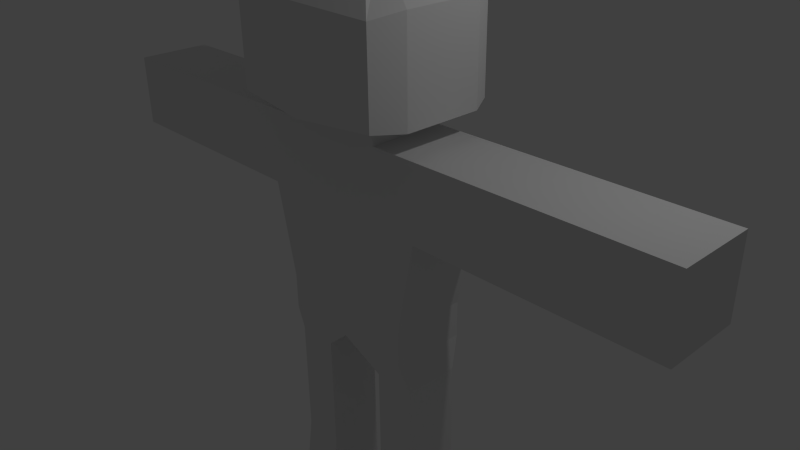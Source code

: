 # Source: person1.blend  (saved by Blender 2.76.0; exported with 4.5.12 LTS)
import bpy
from mathutils import Matrix  # noqa: F401  (used for matrix-valued properties, if any)

bpy.ops.wm.read_factory_settings(use_empty=True)
scene = bpy.context.scene
scene.name = 'Scene'

# ---- collections
col_collection_1 = bpy.data.collections.new('Collection 1'); scene.collection.children.link(col_collection_1)

# ---- materials (node trees are filled in below, after node groups)
mat_material = bpy.data.materials.new('Material')
mat_material.alpha_threshold = 0.0
mat_material.use_transparent_shadow = False
mat_material.roughness = 0.5
mat_material.line_color = (0.0, 0.0, 0.0, 1.0)

# ---- material node trees

# ---- world
world_world = bpy.data.worlds.new('World'); scene.world = world_world
world_world.color = (0.05088, 0.05088, 0.05088)
world_world.use_sun_shadow = False
world_world.sun_shadow_jitter_overblur = 0.0
world_world.cycles.sampling_method = 'MANUAL'
world_world.cycles.sample_map_resolution = 256

# ---- cameras
cam_camera = bpy.data.cameras.new('Camera')
cam_camera.clip_end = 100.0
cam_camera.lens = 35.0
cam_camera.sensor_width = 32.0
cam_camera.sensor_height = 18.0
cam_camera.ortho_scale = 7.314
cam_camera.dof.focus_distance = 0.0
cam_camera.dof.aperture_fstop = 128.0

# ---- lights
light_lamp = bpy.data.lights.new('Lamp', 'POINT')
light_lamp.transmission_factor = 0.0
light_lamp.cutoff_distance = 30.0
light_lamp.energy = 100.0
light_lamp.shadow_buffer_clip_start = 1.001
light_lamp.shadow_soft_size = 0.1
light_lamp.shadow_maximum_resolution = 0.006
light_lamp.use_absolute_resolution = True
light_lamp.cycles.use_multiple_importance_sampling = False

# ---- meshes
me_cube = bpy.data.meshes.new('Cube')
me_cube.from_pydata([(1.0, 0.5216, -1.0), (1.0, -0.5216, -1.0), (-1.0, -0.5216, -1.0), (-1.0, 0.5216, -1.0), (1.263, 0.5215, 0.7878), (1.263, -0.5216, 0.7878), (-1.263, -0.5216, 0.7878), (-1.263, 0.5216, 0.7878), (1.0, -5.96e-08, -1.0), (1.788e-07, 0.5216, -1.0), (1.0, 0.5216, -0.5034), (-5.96e-08, -0.5216, -1.0), (1.0, -0.5216, -0.5034), (-1.0, 1.192e-07, -1.0), (-1.0, -0.5216, -0.5034), (-1.0, 0.5216, -0.5034), (1.263, -2.98e-07, 0.7878), (3.347e-07, 0.5216, 0.7878), (-6.438e-07, -0.5216, 0.7878), (-1.263, 5.96e-08, 0.7878), (2.384e-07, 0.5216, -0.5034), (-1.0, 5.96e-08, -0.5034), (-2.98e-07, -0.5216, -0.5034), (1.0, -1.788e-07, -0.5034), (1.263, -0.2608, 1.797), (5.96e-08, 2.98e-08, -1.0), (1.065, -0.00969, -1.425), (1.065, -0.3982, -1.425), (1.065, 0.3788, -1.425), (0.4948, 0.3788, -1.425), (0.4943, -0.3982, -1.425), (0.4946, -0.00969, -1.425), (-0.4832, 0.3788, -1.424), (-1.065, 0.3788, -1.424), (-0.4837, -0.3982, -1.424), (-1.065, -0.3982, -1.424), (-1.065, -0.00969, -1.424), (-0.4834, -0.00969, -1.424), (1.065, -0.00969, -2.761), (1.065, -0.3982, -2.761), (1.065, 0.3788, -2.761), (0.4948, 0.3788, -2.761), (0.4943, -0.3982, -2.761), (0.4946, -0.00969, -2.761), (-0.4832, 0.3788, -2.761), (-1.065, 0.3788, -2.761), (-0.4837, -0.3982, -2.761), (-1.065, -0.3982, -2.761), (-1.065, -0.00969, -2.761), (-0.4834, -0.00969, -2.761), (1.195, -0.03083, -4.381), (1.195, -0.4668, -4.381), (1.195, 0.4051, -4.381), (0.5027, 0.4051, -4.381), (0.5021, -0.4668, -4.381), (0.5024, -0.03083, -4.381), (-0.4903, 0.4051, -4.381), (-1.196, 0.4051, -4.381), (-0.4909, -0.4668, -4.381), (-1.196, -0.4668, -4.381), (-1.196, -0.03083, -4.381), (-0.4906, -0.03083, -4.381), (1.195, -0.03083, -4.64), (1.195, -0.4668, -4.64), (1.195, 0.4051, -4.64), (0.5027, 0.4051, -4.64), (0.5021, -0.4668, -4.64), (0.5024, -0.03083, -4.64), (-0.4903, 0.4051, -4.64), (-1.196, 0.4051, -4.64), (-0.4909, -0.4668, -4.64), (-1.196, -0.4668, -4.64), (-1.196, -0.03083, -4.64), (-0.4906, -0.03083, -4.64), (1.195, 0.7462, -4.381), (0.5027, 0.7462, -4.381), (-0.4903, 0.7462, -4.381), (-1.196, 0.7462, -4.381), (1.195, 0.7462, -4.64), (0.5027, 0.7462, -4.64), (-0.4903, 0.7462, -4.64), (-1.196, 0.7462, -4.64), (1.065, -0.3982, -3.101), (0.4943, -0.3982, -3.101), (-1.065, -0.00969, -3.1), (-1.065, -0.3982, -3.1), (1.065, -0.00969, -3.101), (-0.4832, 0.3788, -3.1), (-1.065, 0.3788, -3.1), (1.065, 0.3788, -3.101), (-0.4837, -0.3982, -3.1), (0.4948, 0.3788, -3.101), (0.4946, -0.00969, -3.101), (-0.4834, -0.00969, -3.1), (1.263, 0.5215, 1.797), (1.263, -0.5216, 1.797), (-1.263, -0.5216, 1.797), (-1.263, 0.5216, 1.797), (1.263, -2.98e-07, 1.797), (3.347e-07, 0.5216, 1.797), (-6.438e-07, -0.5216, 1.797), (-1.263, 5.96e-08, 1.797), (1.097, -0.9699, 2.165), (-0.6315, 0.5216, 1.797), (-0.6315, -0.5216, 1.797), (-1.263, 0.2608, 1.797), (1.263, 0.2608, 1.797), (0.6315, 0.5215, 1.797), (0.6315, -0.5216, 1.797), (-1.263, -0.2608, 1.797), (7.672e-07, 1.077, 2.101), (1.097, 0.8019, 2.165), (0.6315, -2.086e-07, 1.797), (-0.6315, -2.98e-08, 1.797), (-0.6315, 0.2608, 1.797), (0.6315, 0.2608, 1.797), (0.6315, -0.2608, 1.797), (-0.6315, -0.2608, 1.797), (0.6315, 0.5215, 2.01), (3.347e-07, 0.5216, 2.01), (0.6315, -0.5216, 2.01), (-6.438e-07, -0.5216, 2.01), (-0.6315, -2.98e-08, 2.01), (-0.6315, 0.5216, 2.01), (-0.6315, -0.5216, 2.01), (0.6315, -2.086e-07, 2.01), (-0.6315, 0.2608, 2.01), (0.6315, 0.2608, 2.01), (0.6315, -0.2608, 2.01), (-0.6315, -0.2608, 2.01), (-1.12e-06, -1.077, 2.101), (0.5055, -0.4472, 3.921), (1.884e-07, 0.4472, 3.921), (0.5055, 0.4472, 3.921), (-1.217, 6.541e-08, 2.101), (-1.097, 0.8019, 2.165), (-1.097, -0.9699, 2.165), (1.217, -3.038e-07, 2.101), (-1.217, 0.5385, 2.101), (1.217, 0.5385, 2.101), (1.217, -0.5385, 2.101), (-1.218, -0.5385, 2.101), (1.097, 0.8019, 3.34), (7.672e-07, 1.077, 3.404), (1.097, -0.9699, 3.34), (-1.12e-06, -1.077, 3.404), (-1.217, 6.541e-08, 3.404), (-1.097, 0.8019, 3.34), (-1.097, -0.9699, 3.34), (1.217, -3.038e-07, 3.404), (-1.217, 0.5385, 3.404), (1.217, 0.5385, 3.404), (1.217, -0.5385, 3.404), (-1.218, -0.5385, 3.404), (-5.95e-07, -0.4472, 3.921), (-3.991e-07, -0.2236, 3.921), (-7.421e-09, 0.2236, 3.921), (-2.033e-07, -1.192e-07, 3.921), (-0.5055, -4.255e-08, 3.921), (-0.5055, 0.4472, 3.921), (-0.5055, -0.4472, 3.921), (0.5055, -1.959e-07, 3.921), (-0.5055, 0.2236, 3.921), (0.5055, 0.2236, 3.921), (0.5055, -0.2236, 3.921), (-0.5055, -0.2236, 3.921), (2.617, -2.98e-07, 0.7878), (2.617, -0.5216, 0.7878), (-2.617, 5.96e-08, 0.7878), (-2.617, 0.5216, 0.7878), (2.617, 0.5215, 0.7878), (-2.617, -0.5216, 0.7878), (-2.617, 0.5216, 1.797), (-2.617, 5.96e-08, 1.797), (2.617, -0.5216, 1.797), (2.617, -0.2608, 1.797), (-2.617, 0.2608, 1.797), (2.617, 0.2608, 1.797), (2.617, -2.98e-07, 1.797), (-2.617, -0.2608, 1.797), (2.617, 0.5215, 1.797), (-2.617, -0.5216, 1.797), (3.019, -2.98e-07, 0.7878), (3.019, -0.5216, 0.7878), (-3.019, 5.96e-08, 0.7878), (-3.019, 0.5216, 0.7878), (3.019, 0.5215, 0.7878), (-3.019, -0.5216, 0.7878), (-3.019, 0.5216, 1.797), (-3.019, 5.96e-08, 1.797), (3.019, -0.5216, 1.797), (3.019, -0.2608, 1.797), (-3.019, 0.2608, 1.797), (3.019, 0.2608, 1.797), (3.019, -2.98e-07, 1.797), (-3.019, -0.2608, 1.797), (3.019, 0.5215, 1.797), (-3.019, -0.5216, 1.797), (4.506, -2.98e-07, 0.7878), (4.506, -0.5216, 0.7878), (-4.506, 5.96e-08, 0.7878), (-4.506, 0.5216, 0.7878), (4.506, 0.5215, 0.7878), (-4.506, -0.5216, 0.7878), (-4.506, 0.5216, 1.797), (-4.506, 5.96e-08, 1.797), (4.506, -0.5216, 1.797), (4.506, -0.2608, 1.797), (-4.506, 0.2608, 1.797), (4.506, 0.2608, 1.797), (4.506, -2.98e-07, 1.797), (-4.506, -0.2608, 1.797), (4.506, 0.5215, 1.797), (-4.506, -0.5216, 1.797)], [], [(9, 25, 37, 32), (17, 7, 97, 103, 99), (23, 16, 5, 12), (22, 18, 6, 14), (21, 19, 7, 15), (20, 9, 3, 15), (17, 20, 15, 7), (4, 10, 20, 17), (10, 0, 9, 20), (13, 21, 15, 3), (2, 14, 21, 13), (14, 6, 19, 21), (11, 22, 14, 2), (1, 12, 22, 11), (12, 5, 18, 22), (8, 23, 12, 1), (0, 10, 23, 8), (10, 4, 16, 23), (4, 94, 180, 170), (101, 105, 176, 173), (18, 5, 95, 108, 100), (2, 13, 36, 35), (25, 9, 29, 31), (1, 11, 30, 27), (37, 34, 46, 49), (36, 33, 45, 48), (9, 0, 28, 29), (8, 1, 27, 26), (11, 25, 31, 30), (0, 8, 26, 28), (26, 27, 39, 38), (32, 37, 49, 44), (13, 3, 33, 36), (25, 11, 34, 37), (11, 2, 35, 34), (3, 9, 32, 33), (88, 87, 56, 57), (86, 82, 51, 50), (85, 84, 60, 59), (82, 83, 54, 51), (28, 26, 38, 40), (35, 36, 48, 47), (31, 29, 41, 43), (33, 32, 44, 45), (29, 28, 40, 41), (30, 31, 43, 42), (34, 35, 47, 46), (27, 30, 42, 39), (50, 51, 63, 62), (59, 60, 72, 71), (51, 54, 66, 63), (61, 58, 70, 73), (89, 86, 50, 52), (90, 85, 59, 58), (92, 91, 53, 55), (87, 93, 61, 56), (91, 89, 52, 53), (84, 88, 57, 60), (83, 92, 55, 54), (93, 90, 58, 61), (64, 62, 67, 65), (62, 63, 66, 67), (73, 70, 71, 72), (68, 73, 72, 69), (56, 68, 80, 76), (52, 50, 62, 64), (58, 59, 71, 70), (55, 53, 65, 67), (56, 61, 73, 68), (52, 64, 78, 74), (60, 57, 69, 72), (54, 55, 67, 66), (77, 76, 80, 81), (75, 74, 78, 79), (64, 65, 79, 78), (65, 53, 75, 79), (53, 52, 74, 75), (69, 57, 77, 81), (68, 69, 81, 80), (57, 56, 76, 77), (49, 46, 90, 93), (42, 43, 92, 83), (48, 45, 88, 84), (41, 40, 89, 91), (44, 49, 93, 87), (43, 41, 91, 92), (46, 47, 85, 90), (40, 38, 86, 89), (39, 42, 83, 82), (47, 48, 84, 85), (38, 39, 82, 86), (45, 44, 87, 88), (117, 109, 96, 104), (108, 116, 128, 120), (103, 114, 126, 123), (114, 105, 101, 113), (106, 98, 178, 177), (4, 17, 99, 107, 94), (6, 18, 100, 104, 96), (97, 7, 169, 172), (107, 99, 119, 118), (112, 115, 127, 125), (103, 97, 105, 114), (106, 115, 112, 98), (94, 107, 115, 106), (104, 100, 121, 124), (24, 116, 108, 95), (98, 112, 116, 24), (114, 113, 122, 126), (113, 117, 129, 122), (99, 103, 123, 119), (113, 101, 109, 117), (120, 128, 140, 102), (129, 124, 136, 141), (119, 123, 135, 110), (121, 120, 102, 130), (123, 126, 138, 135), (127, 118, 111, 139), (118, 119, 110, 111), (128, 125, 137, 140), (115, 107, 118, 127), (117, 104, 124, 129), (100, 108, 120, 121), (116, 112, 125, 128), (141, 136, 148, 153), (110, 135, 147, 143), (130, 102, 144, 145), (135, 138, 150, 147), (139, 111, 142, 151), (111, 110, 143, 142), (140, 137, 149, 152), (138, 134, 146, 150), (124, 121, 130, 136), (125, 127, 139, 137), (122, 129, 141, 134), (126, 122, 134, 138), (143, 147, 159, 132), (145, 144, 131, 154), (147, 150, 162, 159), (151, 142, 133, 163), (142, 143, 132, 133), (152, 149, 161, 164), (150, 146, 158, 162), (146, 153, 165, 158), (102, 140, 152, 144), (136, 130, 145, 148), (137, 139, 151, 149), (134, 141, 153, 146), (164, 155, 154, 131), (163, 156, 157, 161), (156, 162, 158, 157), (132, 159, 162, 156), (133, 132, 156, 163), (161, 157, 155, 164), (155, 165, 160, 154), (157, 158, 165, 155), (153, 148, 160, 165), (144, 152, 164, 131), (148, 145, 154, 160), (149, 151, 163, 161), (175, 174, 190, 191), (178, 175, 191, 194), (174, 167, 183, 190), (171, 181, 197, 187), (7, 19, 168, 169), (94, 106, 177, 180), (16, 4, 170, 166), (95, 5, 167, 174), (109, 101, 173, 179), (24, 95, 174, 175), (6, 96, 181, 171), (96, 109, 179, 181), (98, 24, 175, 178), (5, 16, 166, 167), (19, 6, 171, 168), (105, 97, 172, 176), (184, 187, 203, 200), (195, 189, 205, 211), (197, 195, 211, 213), (182, 186, 202, 198), (167, 166, 182, 183), (173, 176, 192, 189), (176, 172, 188, 192), (169, 168, 184, 185), (180, 177, 193, 196), (177, 178, 194, 193), (166, 170, 186, 182), (181, 179, 195, 197), (179, 173, 189, 195), (168, 171, 187, 184), (170, 180, 196, 186), (172, 169, 185, 188), (198, 202, 212, 209, 210), (201, 200, 205, 208, 204), (200, 203, 213, 211, 205), (199, 198, 210, 207, 206), (186, 196, 212, 202), (188, 185, 201, 204), (187, 197, 213, 203), (190, 183, 199, 206), (194, 191, 207, 210), (191, 190, 206, 207), (183, 182, 198, 199), (189, 192, 208, 205), (192, 188, 204, 208), (185, 184, 200, 201), (196, 193, 209, 212), (193, 194, 210, 209)])
me_cube.materials.append(mat_material)
me_cube.use_remesh_preserve_volume = False
me_cube.use_remesh_preserve_attributes = False
me_cube.use_mirror_vertex_groups = False
me_cube.update()
arm_armature = bpy.data.armatures.new('Armature')  # bones are not reproduced

# ---- objects
ob_armature = bpy.data.objects.new('Armature', arm_armature)
ob_cube = bpy.data.objects.new('Cube', me_cube)
ob_lamp = bpy.data.objects.new('Lamp', light_lamp)
ob_camera = bpy.data.objects.new('Camera', cam_camera)

# ---- transforms, parenting, visibility, modifiers, constraints
ob_armature.location = (0.002581, -1.018e-07, -1.514)
ob_armature.lineart.crease_threshold = 0.0
ob_cube.parent = ob_armature
ob_cube.matrix_parent_inverse = Matrix(((1.0, 0.0, 0.0, -0.002581), (0.0, 1.0, 0.0, 1.018e-07), (0.0, 0.0, 1.0, 1.514), (0.0, 0.0, 0.0, 1.0)))
ob_cube.location = (0.0, 0.0, 0.0)
ob_cube.lock_rotations_4d = False
ob_cube.empty_display_type = 'ARROWS'
ob_cube.lineart.crease_threshold = 0.0
_vg = ob_cube.vertex_groups.new(name='Bone')
for _i, _w in zip([0, 1, 2, 3, 9, 11, 20, 22, 25, 29, 30, 31, 32, 34, 37], [0.05726, 0.009901, 0.0559, 0.01067, 0.6702, 0.6708, 0.07534, 0.07533, 1.0, 0.0712, 0.04397, 0.002241, 0.05034, 0.07687, 0.01971]): _vg.add([_i], _w, 'REPLACE')
_vg = ob_cube.vertex_groups.new(name='Bone.001')
for _i, _w in zip([0, 1, 4, 5, 8, 9, 10, 11, 12, 16, 20, 22, 23, 26, 27, 28, 29, 30, 31, 41, 42], [0.6506, 0.7343, 0.02949, 0.02205, 0.7687, 0.1148, 0.6575, 0.07536, 0.6992, 0.02421, 0.04839, 0.03542, 0.7598, 0.08481, 0.1884, 0.2367, 0.7589, 0.8265, 0.9449, 0.004623, 0.00934]): _vg.add([_i], _w, 'REPLACE')
_vg = ob_cube.vertex_groups.new(name='Bone.002')
for _i, _w in zip([0, 1, 8, 10, 12, 23, 26, 27, 28, 29, 30, 31, 38, 39, 40, 41, 42, 43, 82, 83, 86, 89, 91, 92], [0.2088, 0.1645, 0.1801, 0.05439, 0.03797, 0.04956, 0.9102, 0.7891, 0.7631, 0.1441, 0.1042, 0.0009271, 0.9247, 0.8598, 0.8617, 0.8404, 0.8369, 0.9035, 0.123, 0.1286, 0.06862, 0.1243, 0.1259, 0.07824]): _vg.add([_i], _w, 'REPLACE')
_vg = ob_cube.vertex_groups.new(name='Bone.003')
for _i, _w in zip([38, 39, 40, 41, 42, 43, 50, 51, 52, 53, 54, 55, 62, 63, 64, 65, 66, 67, 74, 75, 78, 79, 82, 83, 86, 89, 91, 92], [0.07206, 0.1296, 0.1272, 0.1293, 0.1312, 0.07664, 0.9965, 0.993, 0.9935, 0.9929, 0.9931, 0.9972, 0.9984, 0.9964, 0.9969, 0.997, 0.9966, 0.9989, 0.9953, 0.995, 0.9966, 0.9964, 0.8752, 0.867, 0.9309, 0.8738, 0.8701, 0.9197]): _vg.add([_i], _w, 'REPLACE')
_vg = ob_cube.vertex_groups.new(name='Bone.004')
for _i, _w in zip([2, 3, 9, 11, 13, 14, 15, 20, 21, 22, 32, 33, 34, 35, 36, 37, 44, 46], [0.6511, 0.7361, 0.07528, 0.1147, 0.7805, 0.6591, 0.7008, 0.0356, 0.7626, 0.04862, 0.8186, 0.1705, 0.7413, 0.2185, 0.06508, 0.9268, 0.01045, 0.006731]): _vg.add([_i], _w, 'REPLACE')
_vg = ob_cube.vertex_groups.new(name='Bone.005')
for _i, _w in zip([2, 3, 13, 14, 15, 21, 32, 33, 34, 35, 36, 37, 44, 45, 46, 47, 48, 49, 84, 85, 87, 88, 90, 93], [0.2123, 0.1633, 0.1722, 0.05419, 0.03605, 0.04606, 0.1079, 0.8087, 0.1539, 0.7807, 0.931, 0.01734, 0.8335, 0.8643, 0.8324, 0.8616, 0.9294, 0.8923, 0.06339, 0.1233, 0.1328, 0.1193, 0.1322, 0.08752]): _vg.add([_i], _w, 'REPLACE')
_vg = ob_cube.vertex_groups.new(name='Bone.006')
for _i, _w in zip([44, 45, 46, 47, 48, 49, 56, 57, 58, 59, 60, 61, 68, 69, 70, 71, 72, 73, 76, 77, 80, 81, 84, 85, 87, 88, 90, 93], [0.1338, 0.126, 0.1358, 0.1278, 0.0679, 0.08545, 0.9924, 0.9938, 0.9919, 0.9938, 0.9976, 0.9956, 0.9966, 0.9974, 0.9959, 0.9969, 0.999, 0.9981, 0.9949, 0.9963, 0.9964, 0.9971, 0.9362, 0.8749, 0.8625, 0.879, 0.8632, 0.91]): _vg.add([_i], _w, 'REPLACE')
_vg = ob_cube.vertex_groups.new(name='Bone.007')
for _i, _w in zip([0, 1, 2, 3, 9, 10, 11, 12, 14, 15, 17, 18, 20, 21, 22, 23], [0.03098, 0.01426, 0.02784, 0.01315, 0.1285, 0.1268, 0.1273, 0.1089, 0.1251, 0.1077, 0.006381, 0.004319, 0.773, 0.05762, 0.7729, 0.05894]): _vg.add([_i], _w, 'REPLACE')
_vg = ob_cube.vertex_groups.new(name='Bone.008')
for _i, _w in zip([4, 5, 6, 7, 17, 18, 20, 22, 99, 100, 104, 107, 115, 117, 118, 119, 121, 124], [0.05981, 0.0545, 0.01937, 0.01372, 0.8494, 0.8549, 0.03513, 0.03578, 0.07616, 0.07409, 0.07382, 0.07458, 0.003862, 0.003222, 0.009683, 0.007908, 0.006139, 0.007018]): _vg.add([_i], _w, 'REPLACE')
_vg = ob_cube.vertex_groups.new(name='Bone.009')
for _i, _w in zip([99, 100, 103, 104, 107, 108, 110, 111, 112, 113, 114, 115, 116, 117, 118, 119, 120, 121, 122, 123, 124, 125, 126, 127, 128, 129, 130, 136], [0.5942, 0.6043, 0.132, 0.08487, 0.08403, 0.131, 0.0569, 0.003047, 0.005711, 0.007849, 0.05407, 0.02585, 0.05255, 0.02728, 0.05665, 0.2085, 0.08776, 0.2109, 0.01092, 0.0913, 0.05526, 0.008331, 0.04578, 0.02029, 0.04188, 0.02305, 0.05585, 0.003259]): _vg.add([_i], _w, 'REPLACE')
_vg = ob_cube.vertex_groups.new(name='Bone.010')
for _i, _w in zip([24, 94, 95, 96, 97, 99, 100, 101, 102, 103, 104, 105, 106, 107, 108, 109, 110, 111, 112, 113, 114, 115, 116, 117, 118, 119, 120, 121, 122, 123, 124, 125, 126, 127, 128, 129, 130, 131, 132, 133, 134, 135, 136, 137, 138, 139, 140, 141, 142, 143, 144, 145, 146, 147, 148, 149, 150, 151, 152, 153, 154, 155, 156, 157, 158, 159, 160, 161, 162, 163, 164, 165], [0.001565, 0.02167, 0.00578, 0.02252, 0.008855, 0.1929, 0.1888, 0.0001557, 0.8537, 0.2154, 0.208, 0.005406, 0.007372, 0.2067, 0.2118, 0.009428, 0.8615, 0.843, 0.2355, 0.2392, 0.249, 0.2452, 0.2449, 0.2472, 0.6209, 0.6507, 0.6117, 0.655, 0.6192, 0.6113, 0.6269, 0.6189, 0.6058, 0.607, 0.6074, 0.6131, 0.8692, 0.9906, 0.9951, 0.9892, 0.8477, 0.832, 0.8592, 0.8492, 0.8379, 0.8477, 0.8466, 0.8524, 0.9609, 0.974, 0.96, 0.9757, 0.9681, 0.9587, 0.9614, 0.9682, 0.9642, 0.9653, 0.9657, 0.9665, 0.9954, 0.9973, 0.9972, 0.9981, 0.9938, 0.9903, 0.99, 0.9935, 0.9928, 0.9922, 0.9929, 0.9927]): _vg.add([_i], _w, 'REPLACE')
_vg = ob_cube.vertex_groups.new(name='Bone.011')
for _i, _w in zip([6, 7, 14, 15, 19, 21, 96, 97, 99, 100, 101, 103, 104, 105, 109, 110, 113, 114, 117, 119, 121, 122, 123, 124, 126, 129, 130, 134, 135, 136, 138, 141, 147, 168, 169, 171, 172, 173, 176, 179, 181], [0.4757, 0.4793, 0.05828, 0.05074, 0.4777, 0.05324, 0.8474, 0.8352, 0.07525, 0.05604, 0.9073, 0.5624, 0.5901, 0.8834, 0.8889, 0.009681, 0.6983, 0.651, 0.6608, 0.06377, 0.0329, 0.3223, 0.2468, 0.2641, 0.3127, 0.3125, 0.01916, 0.1173, 0.1221, 0.09039, 0.1186, 0.1076, 0.006103, 0.002164, 0.02634, 0.02491, 0.05961, 0.04632, 0.05352, 0.05315, 0.05937]): _vg.add([_i], _w, 'REPLACE')
_vg = ob_cube.vertex_groups.new(name='Bone.012')
for _i, _w in zip([6, 7, 14, 15, 19, 21, 96, 97, 101, 103, 105, 109, 168, 169, 171, 172, 173, 176, 179, 181, 184, 185, 187, 188, 189, 192, 195, 197], [0.4517, 0.4534, 0.05578, 0.0469, 0.4862, 0.05252, 0.09688, 0.09776, 0.05127, 0.0463, 0.06479, 0.06373, 0.8257, 0.7615, 0.7641, 0.7427, 0.7989, 0.7745, 0.7771, 0.7459, 0.13, 0.1743, 0.1725, 0.1704, 0.1342, 0.1497, 0.1481, 0.1686]): _vg.add([_i], _w, 'REPLACE')
_vg = ob_cube.vertex_groups.new(name='Bone.013')
for _i, _w in zip([168, 169, 171, 172, 173, 176, 179, 181, 184, 185, 187, 188, 189, 192, 195, 197, 200, 201, 203, 204, 205, 208, 211, 213], [0.1459, 0.196, 0.1939, 0.1938, 0.1507, 0.1691, 0.1672, 0.1914, 0.8645, 0.8159, 0.8179, 0.816, 0.8563, 0.8391, 0.8409, 0.8181, 0.9899, 0.9839, 0.9829, 0.9839, 0.9898, 0.9876, 0.9877, 0.9842]): _vg.add([_i], _w, 'REPLACE')
_vg = ob_cube.vertex_groups.new(name='Bone.014')
for _i, _w in zip([4, 5, 10, 12, 16, 17, 18, 23, 24, 94, 95, 98, 99, 100, 102, 106, 107, 108, 110, 111, 112, 115, 116, 118, 119, 120, 121, 125, 127, 128, 137, 139, 140, 166, 167, 170], [0.7571, 0.7826, 0.09556, 0.0847, 0.8575, 0.02701, 0.005974, 0.09244, 0.0896, 0.1637, 0.1395, 0.07278, 0.03836, 0.0531, 0.08684, 0.09789, 0.432, 0.4815, 0.006984, 0.07979, 0.5732, 0.516, 0.533, 0.1988, 0.01451, 0.2103, 0.04437, 0.2606, 0.2494, 0.2556, 0.09255, 0.0848, 0.09084, 0.05025, 0.05878, 0.05796]): _vg.add([_i], _w, 'REPLACE')
_vg = ob_cube.vertex_groups.new(name='Bone.015')
for _i, _w in zip([4, 5, 16, 24, 94, 95, 98, 106, 107, 108, 111, 112, 115, 116, 118, 120, 125, 127, 128, 137, 139, 140, 166, 167, 170, 174, 175, 177, 178, 180, 182, 183, 186, 190, 191, 193, 194, 196], [0.1142, 0.1006, 0.06388, 0.8609, 0.7752, 0.7926, 0.8881, 0.8544, 0.181, 0.1316, 0.009054, 0.1449, 0.1633, 0.1476, 0.07625, 0.05806, 0.07312, 0.08006, 0.07113, 0.005352, 0.008116, 0.001753, 0.7777, 0.7274, 0.7256, 0.8027, 0.8392, 0.8365, 0.8628, 0.7989, 0.1463, 0.1798, 0.1815, 0.1652, 0.1388, 0.1407, 0.1198, 0.1675]): _vg.add([_i], _w, 'REPLACE')
_vg = ob_cube.vertex_groups.new(name='Bone.016')
for _i, _w in zip([166, 167, 170, 174, 175, 177, 178, 180, 182, 183, 186, 190, 191, 193, 194, 196, 198, 199, 202, 206, 207, 209, 210, 212], [0.1668, 0.2059, 0.2078, 0.1801, 0.1504, 0.1526, 0.1296, 0.1827, 0.8426, 0.8052, 0.8033, 0.8304, 0.8587, 0.8566, 0.8784, 0.8279, 0.9864, 0.981, 0.9796, 0.9854, 0.9889, 0.9886, 0.9909, 0.9849]): _vg.add([_i], _w, 'REPLACE')
_m = ob_cube.modifiers.new('Armature', 'ARMATURE')
_m.object = ob_armature
ob_lamp.location = (4.076, 1.005, 5.904)
ob_lamp.rotation_euler = (0.6503, 0.05522, 1.866)
ob_lamp.lock_rotations_4d = False
ob_lamp.empty_display_type = 'ARROWS'
ob_lamp.color = (0.0, 0.0, 0.0, 0.0)
ob_lamp.lineart.crease_threshold = 0.0
ob_camera.location = (7.481, -6.508, 5.344)
ob_camera.rotation_euler = (1.109, 0.01082, 0.8149)
ob_camera.lock_rotations_4d = False
ob_camera.empty_display_type = 'ARROWS'
ob_camera.color = (0.0, 0.0, 0.0, 0.0)
ob_camera.display_type = 'WIRE'
ob_camera.lineart.crease_threshold = 0.0

# ---- collection membership
col_collection_1.objects.link(ob_armature)
col_collection_1.objects.link(ob_cube)
col_collection_1.objects.link(ob_lamp)
col_collection_1.objects.link(ob_camera)

# ---- scene / render settings (as saved in the file)
scene.camera = ob_camera
scene.frame_start = 1; scene.frame_end = 250; scene.frame_set(32)
scene.render.engine = 'BLENDER_EEVEE_NEXT'
scene.render.resolution_percentage = 50
scene.render.dither_intensity = 0.0
scene.cycles.use_denoising = False
scene.cycles.samples = 10
scene.cycles.sampling_pattern = 'TABULATED_SOBOL'
scene.cycles.light_sampling_threshold = 0.0
scene.cycles.use_adaptive_sampling = False
scene.cycles.use_light_tree = False
scene.cycles.blur_glossy = 0.0
scene.cycles.pixel_filter_type = 'GAUSSIAN'
scene.cycles.sample_clamp_indirect = 0.0
scene.view_settings.view_transform = 'Standard'
bpy.context.view_layer.update()
